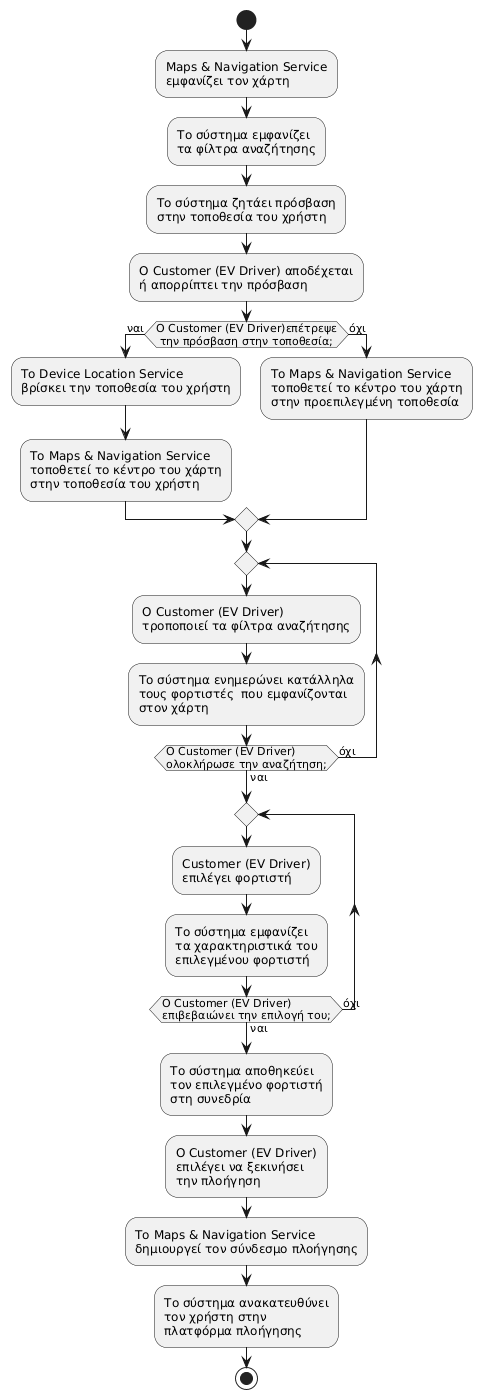

The diagram above was rendered by PlantUML. Its source (embedded in the PNG):
@startuml
start

:Maps & Navigation Service\nεμφανίζει τον χάρτη;
:Το σύστημα εμφανίζει\nτα φίλτρα αναζήτησης;

:Το σύστημα ζητάει πρόσβαση\nστην τοποθεσία του χρήστη;
:Ο Customer (EV Driver) αποδέχεται\nή απορρίπτει την πρόσβαση;

if (Ο Customer (EV Driver)επέτρεψε\n την πρόσβαση στην τοποθεσία;) then (ναι)
  :Το Device Location Service\nβρίσκει την τοποθεσία του χρήστη;
  :Το Maps & Navigation Service\nτοποθετεί το κέντρο του χάρτη\nστην τοποθεσία του χρήστη;
else (όχι)
  :Το Maps & Navigation Service\nτοποθετεί το κέντρο του χάρτη\nστην προεπιλεγμένη τοποθεσία;
endif



repeat
:Ο Customer (EV Driver)\nτροποποιεί τα φίλτρα αναζήτησης;
:Το σύστημα ενημερώνει κατάλληλα\nτους φορτιστές  που εμφανίζονται\nστον χάρτη;

 repeat while (Ο Customer (EV Driver)\nολοκλήρωσε την αναζήτηση;) is (όχι) not (ναι)

repeat
:Customer (EV Driver)\nεπιλέγει φορτιστή;
:Το σύστημα εμφανίζει\nτα χαρακτηριστικά του\nεπιλεγμένου φορτιστή;

repeat while (Ο Customer (EV Driver)\nεπιβεβαιώνει την επιλογή του;) is (όχι) not (ναι)
  :Το σύστημα αποθηκεύει\nτον επιλεγμένο φορτιστή\nστη συνεδρία;
  :Ο Customer (EV Driver)\nεπιλέγει να ξεκινήσει\nτην πλοήγηση;
  :Το Maps & Navigation Service\nδημιουργεί τον σύνδεσμο πλοήγησης;
  :Το σύστημα ανακατευθύνει\nτον χρήστη στην\nπλατφόρμα πλοήγησης;
  stop
@enduml